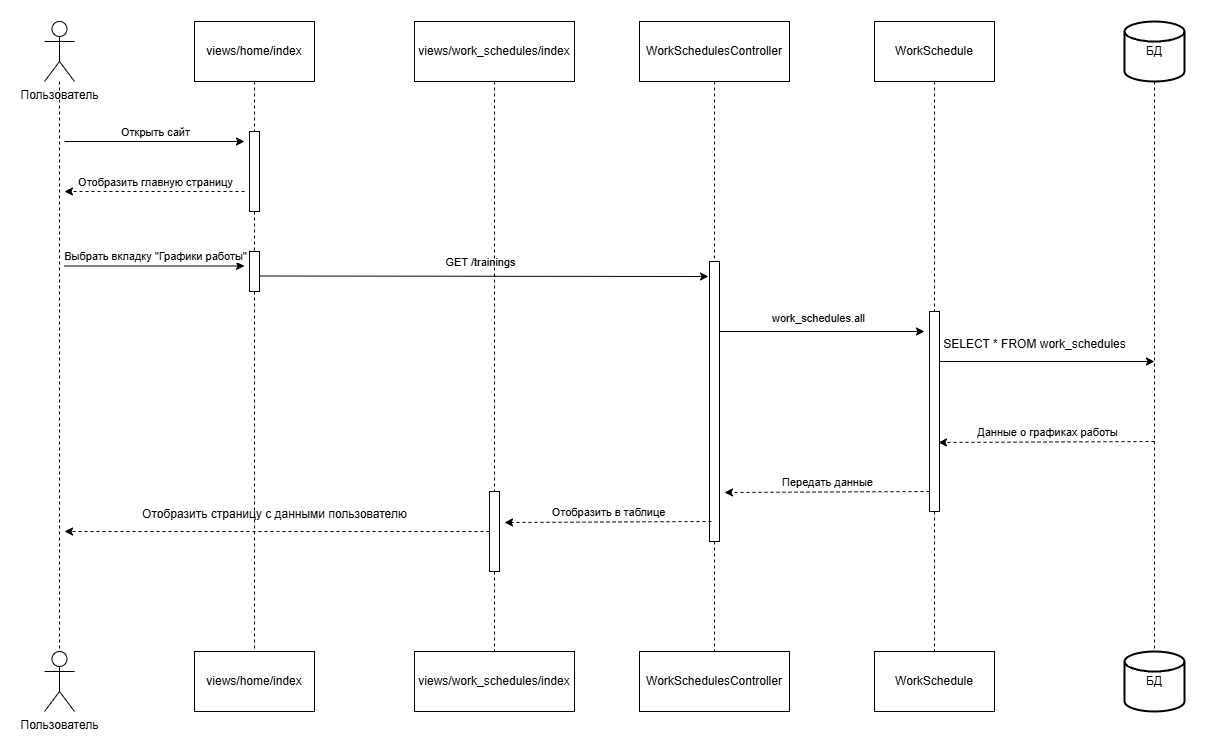

The diagram above was exported from draw.io. Its source (the exported page's mxGraphModel, read from the mxfile embedded in the PNG):
<mxGraphModel dx="1434" dy="780" grid="1" gridSize="10" guides="1" tooltips="1" connect="1" arrows="1" fold="1" page="1" pageScale="1" pageWidth="827" pageHeight="1169" math="0" shadow="0">
  <root>
    <mxCell id="0" />
    <mxCell id="1" parent="0" />
    <mxCell id="hyCBkII7PT5BY-3-G8Qy-1" value="Пользователь" style="shape=umlActor;verticalLabelPosition=bottom;verticalAlign=top;html=1;outlineConnect=0;" vertex="1" parent="1">
      <mxGeometry x="160" y="140" width="30" height="60" as="geometry" />
    </mxCell>
    <mxCell id="hyCBkII7PT5BY-3-G8Qy-2" value="Пользователь" style="shape=umlActor;verticalLabelPosition=bottom;verticalAlign=top;html=1;outlineConnect=0;" vertex="1" parent="1">
      <mxGeometry x="160" y="770" width="30" height="60" as="geometry" />
    </mxCell>
    <mxCell id="hyCBkII7PT5BY-3-G8Qy-4" style="edgeStyle=orthogonalEdgeStyle;rounded=0;orthogonalLoop=1;jettySize=auto;html=1;entryX=0.5;entryY=0;entryDx=0;entryDy=0;entryPerimeter=0;endArrow=none;startFill=0;dashed=1;" edge="1" parent="1" source="hyCBkII7PT5BY-3-G8Qy-1" target="hyCBkII7PT5BY-3-G8Qy-2">
      <mxGeometry relative="1" as="geometry" />
    </mxCell>
    <mxCell id="hyCBkII7PT5BY-3-G8Qy-8" style="edgeStyle=orthogonalEdgeStyle;rounded=0;orthogonalLoop=1;jettySize=auto;html=1;exitX=0.5;exitY=1;exitDx=0;exitDy=0;entryX=0.5;entryY=0;entryDx=0;entryDy=0;dashed=1;endArrow=none;startFill=0;" edge="1" parent="1" source="hyCBkII7PT5BY-3-G8Qy-15" target="hyCBkII7PT5BY-3-G8Qy-7">
      <mxGeometry relative="1" as="geometry" />
    </mxCell>
    <mxCell id="hyCBkII7PT5BY-3-G8Qy-6" value="views/home/index" style="rounded=0;whiteSpace=wrap;html=1;" vertex="1" parent="1">
      <mxGeometry x="310" y="140" width="120" height="60" as="geometry" />
    </mxCell>
    <mxCell id="hyCBkII7PT5BY-3-G8Qy-7" value="views/home/index" style="rounded=0;whiteSpace=wrap;html=1;" vertex="1" parent="1">
      <mxGeometry x="310" y="770" width="120" height="60" as="geometry" />
    </mxCell>
    <mxCell id="hyCBkII7PT5BY-3-G8Qy-10" value="" style="edgeStyle=orthogonalEdgeStyle;rounded=0;orthogonalLoop=1;jettySize=auto;html=1;exitX=0.5;exitY=1;exitDx=0;exitDy=0;entryX=0.5;entryY=0;entryDx=0;entryDy=0;dashed=1;endArrow=none;startFill=0;" edge="1" parent="1" source="hyCBkII7PT5BY-3-G8Qy-6" target="hyCBkII7PT5BY-3-G8Qy-9">
      <mxGeometry relative="1" as="geometry">
        <mxPoint x="370" y="200" as="sourcePoint" />
        <mxPoint x="370" y="770" as="targetPoint" />
      </mxGeometry>
    </mxCell>
    <mxCell id="hyCBkII7PT5BY-3-G8Qy-9" value="" style="rounded=0;whiteSpace=wrap;html=1;" vertex="1" parent="1">
      <mxGeometry x="365" y="250" width="10" height="80" as="geometry" />
    </mxCell>
    <mxCell id="hyCBkII7PT5BY-3-G8Qy-11" value="" style="endArrow=classic;html=1;rounded=0;" edge="1" parent="1">
      <mxGeometry width="50" height="50" relative="1" as="geometry">
        <mxPoint x="180" y="260" as="sourcePoint" />
        <mxPoint x="360" y="260" as="targetPoint" />
      </mxGeometry>
    </mxCell>
    <mxCell id="hyCBkII7PT5BY-3-G8Qy-12" value="Открыть сайт" style="edgeLabel;html=1;align=center;verticalAlign=middle;resizable=0;points=[];" vertex="1" connectable="0" parent="hyCBkII7PT5BY-3-G8Qy-11">
      <mxGeometry y="2" relative="1" as="geometry">
        <mxPoint y="-8" as="offset" />
      </mxGeometry>
    </mxCell>
    <mxCell id="hyCBkII7PT5BY-3-G8Qy-13" value="" style="endArrow=classic;html=1;rounded=0;dashed=1;" edge="1" parent="1">
      <mxGeometry width="50" height="50" relative="1" as="geometry">
        <mxPoint x="360" y="310" as="sourcePoint" />
        <mxPoint x="180" y="310" as="targetPoint" />
      </mxGeometry>
    </mxCell>
    <mxCell id="hyCBkII7PT5BY-3-G8Qy-14" value="Отобразить главную страницу" style="edgeLabel;html=1;align=center;verticalAlign=middle;resizable=0;points=[];" vertex="1" connectable="0" parent="hyCBkII7PT5BY-3-G8Qy-13">
      <mxGeometry y="2" relative="1" as="geometry">
        <mxPoint y="-12" as="offset" />
      </mxGeometry>
    </mxCell>
    <mxCell id="hyCBkII7PT5BY-3-G8Qy-16" value="" style="edgeStyle=orthogonalEdgeStyle;rounded=0;orthogonalLoop=1;jettySize=auto;html=1;exitX=0.5;exitY=1;exitDx=0;exitDy=0;entryX=0.5;entryY=0;entryDx=0;entryDy=0;dashed=1;endArrow=none;startFill=0;" edge="1" parent="1" source="hyCBkII7PT5BY-3-G8Qy-9" target="hyCBkII7PT5BY-3-G8Qy-15">
      <mxGeometry relative="1" as="geometry">
        <mxPoint x="370" y="330" as="sourcePoint" />
        <mxPoint x="370" y="770" as="targetPoint" />
      </mxGeometry>
    </mxCell>
    <mxCell id="hyCBkII7PT5BY-3-G8Qy-15" value="" style="rounded=0;whiteSpace=wrap;html=1;" vertex="1" parent="1">
      <mxGeometry x="365" y="370" width="10" height="40" as="geometry" />
    </mxCell>
    <mxCell id="hyCBkII7PT5BY-3-G8Qy-18" style="edgeStyle=orthogonalEdgeStyle;rounded=0;orthogonalLoop=1;jettySize=auto;html=1;exitX=0.5;exitY=1;exitDx=0;exitDy=0;entryX=0.5;entryY=0;entryDx=0;entryDy=0;dashed=1;endArrow=none;startFill=0;" edge="1" parent="1" target="hyCBkII7PT5BY-3-G8Qy-20" source="hyCBkII7PT5BY-3-G8Qy-25">
      <mxGeometry relative="1" as="geometry">
        <mxPoint x="830" y="400" as="sourcePoint" />
      </mxGeometry>
    </mxCell>
    <mxCell id="hyCBkII7PT5BY-3-G8Qy-19" value="WorkSchedulesController" style="rounded=0;whiteSpace=wrap;html=1;" vertex="1" parent="1">
      <mxGeometry x="755" y="140" width="150" height="60" as="geometry" />
    </mxCell>
    <mxCell id="hyCBkII7PT5BY-3-G8Qy-20" value="WorkSchedulesController" style="rounded=0;whiteSpace=wrap;html=1;" vertex="1" parent="1">
      <mxGeometry x="755" y="770" width="150" height="60" as="geometry" />
    </mxCell>
    <mxCell id="hyCBkII7PT5BY-3-G8Qy-21" value="" style="endArrow=classic;html=1;rounded=0;" edge="1" parent="1">
      <mxGeometry width="50" height="50" relative="1" as="geometry">
        <mxPoint x="180" y="384.5" as="sourcePoint" />
        <mxPoint x="360" y="384.5" as="targetPoint" />
      </mxGeometry>
    </mxCell>
    <mxCell id="hyCBkII7PT5BY-3-G8Qy-22" value="Выбрать вкладку &quot;Графики работы&quot;" style="edgeLabel;html=1;align=center;verticalAlign=middle;resizable=0;points=[];" vertex="1" connectable="0" parent="hyCBkII7PT5BY-3-G8Qy-21">
      <mxGeometry y="2" relative="1" as="geometry">
        <mxPoint y="-8" as="offset" />
      </mxGeometry>
    </mxCell>
    <mxCell id="hyCBkII7PT5BY-3-G8Qy-23" value="" style="endArrow=classic;html=1;rounded=0;" edge="1" parent="1">
      <mxGeometry width="50" height="50" relative="1" as="geometry">
        <mxPoint x="375" y="394.5" as="sourcePoint" />
        <mxPoint x="824" y="395" as="targetPoint" />
      </mxGeometry>
    </mxCell>
    <mxCell id="hyCBkII7PT5BY-3-G8Qy-24" value="GET /trainings" style="edgeLabel;html=1;align=center;verticalAlign=middle;resizable=0;points=[];" vertex="1" connectable="0" parent="hyCBkII7PT5BY-3-G8Qy-23">
      <mxGeometry y="2" relative="1" as="geometry">
        <mxPoint x="-5" y="-12" as="offset" />
      </mxGeometry>
    </mxCell>
    <mxCell id="hyCBkII7PT5BY-3-G8Qy-26" value="" style="edgeStyle=orthogonalEdgeStyle;rounded=0;orthogonalLoop=1;jettySize=auto;html=1;exitX=0.5;exitY=1;exitDx=0;exitDy=0;entryX=0.5;entryY=0;entryDx=0;entryDy=0;dashed=1;endArrow=none;startFill=0;" edge="1" parent="1" source="hyCBkII7PT5BY-3-G8Qy-19" target="hyCBkII7PT5BY-3-G8Qy-25">
      <mxGeometry relative="1" as="geometry">
        <mxPoint x="830" y="200" as="sourcePoint" />
        <mxPoint x="830" y="770" as="targetPoint" />
      </mxGeometry>
    </mxCell>
    <mxCell id="hyCBkII7PT5BY-3-G8Qy-25" value="" style="rounded=0;whiteSpace=wrap;html=1;" vertex="1" parent="1">
      <mxGeometry x="825" y="380" width="10" height="280" as="geometry" />
    </mxCell>
    <mxCell id="hyCBkII7PT5BY-3-G8Qy-29" style="edgeStyle=orthogonalEdgeStyle;rounded=0;orthogonalLoop=1;jettySize=auto;html=1;exitX=0.5;exitY=1;exitDx=0;exitDy=0;entryX=0.5;entryY=0;entryDx=0;entryDy=0;dashed=1;endArrow=none;startFill=0;" edge="1" parent="1" source="hyCBkII7PT5BY-3-G8Qy-30" target="hyCBkII7PT5BY-3-G8Qy-28">
      <mxGeometry relative="1" as="geometry" />
    </mxCell>
    <mxCell id="hyCBkII7PT5BY-3-G8Qy-27" value="WorkSchedule" style="rounded=0;whiteSpace=wrap;html=1;" vertex="1" parent="1">
      <mxGeometry x="990" y="140" width="120" height="60" as="geometry" />
    </mxCell>
    <mxCell id="hyCBkII7PT5BY-3-G8Qy-28" value="WorkSchedule" style="rounded=0;whiteSpace=wrap;html=1;" vertex="1" parent="1">
      <mxGeometry x="990" y="770" width="120" height="60" as="geometry" />
    </mxCell>
    <mxCell id="hyCBkII7PT5BY-3-G8Qy-31" value="" style="edgeStyle=orthogonalEdgeStyle;rounded=0;orthogonalLoop=1;jettySize=auto;html=1;exitX=0.5;exitY=1;exitDx=0;exitDy=0;entryX=0.5;entryY=0;entryDx=0;entryDy=0;dashed=1;endArrow=none;startFill=0;" edge="1" parent="1" source="hyCBkII7PT5BY-3-G8Qy-27" target="hyCBkII7PT5BY-3-G8Qy-30">
      <mxGeometry relative="1" as="geometry">
        <mxPoint x="1050" y="200" as="sourcePoint" />
        <mxPoint x="1050" y="770" as="targetPoint" />
      </mxGeometry>
    </mxCell>
    <mxCell id="hyCBkII7PT5BY-3-G8Qy-37" style="edgeStyle=orthogonalEdgeStyle;rounded=0;orthogonalLoop=1;jettySize=auto;html=1;exitX=1;exitY=0.25;exitDx=0;exitDy=0;" edge="1" parent="1" source="hyCBkII7PT5BY-3-G8Qy-30">
      <mxGeometry relative="1" as="geometry">
        <mxPoint x="1270" y="480" as="targetPoint" />
      </mxGeometry>
    </mxCell>
    <mxCell id="hyCBkII7PT5BY-3-G8Qy-30" value="" style="rounded=0;whiteSpace=wrap;html=1;" vertex="1" parent="1">
      <mxGeometry x="1045" y="430" width="10" height="200" as="geometry" />
    </mxCell>
    <mxCell id="hyCBkII7PT5BY-3-G8Qy-32" value="" style="endArrow=classic;html=1;rounded=0;" edge="1" parent="1">
      <mxGeometry width="50" height="50" relative="1" as="geometry">
        <mxPoint x="835" y="450" as="sourcePoint" />
        <mxPoint x="1040" y="450" as="targetPoint" />
      </mxGeometry>
    </mxCell>
    <mxCell id="hyCBkII7PT5BY-3-G8Qy-33" value="work_schedules.all" style="edgeLabel;html=1;align=center;verticalAlign=middle;resizable=0;points=[];" vertex="1" connectable="0" parent="hyCBkII7PT5BY-3-G8Qy-32">
      <mxGeometry y="2" relative="1" as="geometry">
        <mxPoint x="-5" y="-12" as="offset" />
      </mxGeometry>
    </mxCell>
    <mxCell id="hyCBkII7PT5BY-3-G8Qy-34" value="БД" style="strokeWidth=2;html=1;shape=mxgraph.flowchart.database;whiteSpace=wrap;" vertex="1" parent="1">
      <mxGeometry x="1240" y="140" width="60" height="60" as="geometry" />
    </mxCell>
    <mxCell id="hyCBkII7PT5BY-3-G8Qy-35" value="БД" style="strokeWidth=2;html=1;shape=mxgraph.flowchart.database;whiteSpace=wrap;" vertex="1" parent="1">
      <mxGeometry x="1240" y="770" width="60" height="60" as="geometry" />
    </mxCell>
    <mxCell id="hyCBkII7PT5BY-3-G8Qy-36" style="edgeStyle=orthogonalEdgeStyle;rounded=0;orthogonalLoop=1;jettySize=auto;html=1;exitX=0.5;exitY=1;exitDx=0;exitDy=0;exitPerimeter=0;entryX=0.5;entryY=0;entryDx=0;entryDy=0;entryPerimeter=0;endArrow=none;startFill=0;dashed=1;" edge="1" parent="1" source="hyCBkII7PT5BY-3-G8Qy-34" target="hyCBkII7PT5BY-3-G8Qy-35">
      <mxGeometry relative="1" as="geometry" />
    </mxCell>
    <mxCell id="hyCBkII7PT5BY-3-G8Qy-38" value="SELECT * FROM work_schedules" style="text;html=1;align=center;verticalAlign=middle;resizable=0;points=[];autosize=1;strokeColor=none;fillColor=none;" vertex="1" parent="1">
      <mxGeometry x="1045" y="448" width="210" height="30" as="geometry" />
    </mxCell>
    <mxCell id="hyCBkII7PT5BY-3-G8Qy-41" style="edgeStyle=orthogonalEdgeStyle;rounded=0;orthogonalLoop=1;jettySize=auto;html=1;exitX=0.5;exitY=1;exitDx=0;exitDy=0;entryX=0.5;entryY=0;entryDx=0;entryDy=0;dashed=1;endArrow=none;startFill=0;" edge="1" parent="1" source="hyCBkII7PT5BY-3-G8Qy-50">
      <mxGeometry relative="1" as="geometry">
        <mxPoint x="610" y="770" as="targetPoint" />
      </mxGeometry>
    </mxCell>
    <mxCell id="hyCBkII7PT5BY-3-G8Qy-39" value="views/work_schedules/index" style="rounded=0;whiteSpace=wrap;html=1;" vertex="1" parent="1">
      <mxGeometry x="530" y="140" width="160" height="60" as="geometry" />
    </mxCell>
    <mxCell id="hyCBkII7PT5BY-3-G8Qy-44" value="" style="endArrow=classic;html=1;rounded=0;dashed=1;entryX=0.9;entryY=0.655;entryDx=0;entryDy=0;entryPerimeter=0;" edge="1" parent="1" target="hyCBkII7PT5BY-3-G8Qy-30">
      <mxGeometry width="50" height="50" relative="1" as="geometry">
        <mxPoint x="1270" y="560" as="sourcePoint" />
        <mxPoint x="1090" y="560" as="targetPoint" />
      </mxGeometry>
    </mxCell>
    <mxCell id="hyCBkII7PT5BY-3-G8Qy-45" value="Данные о графиках работы" style="edgeLabel;html=1;align=center;verticalAlign=middle;resizable=0;points=[];" vertex="1" connectable="0" parent="hyCBkII7PT5BY-3-G8Qy-44">
      <mxGeometry y="2" relative="1" as="geometry">
        <mxPoint y="-12" as="offset" />
      </mxGeometry>
    </mxCell>
    <mxCell id="hyCBkII7PT5BY-3-G8Qy-46" value="" style="endArrow=classic;html=1;rounded=0;dashed=1;" edge="1" parent="1">
      <mxGeometry width="50" height="50" relative="1" as="geometry">
        <mxPoint x="1045" y="610" as="sourcePoint" />
        <mxPoint x="840" y="611" as="targetPoint" />
      </mxGeometry>
    </mxCell>
    <mxCell id="hyCBkII7PT5BY-3-G8Qy-47" value="Передать данные" style="edgeLabel;html=1;align=center;verticalAlign=middle;resizable=0;points=[];" vertex="1" connectable="0" parent="hyCBkII7PT5BY-3-G8Qy-46">
      <mxGeometry y="2" relative="1" as="geometry">
        <mxPoint y="-12" as="offset" />
      </mxGeometry>
    </mxCell>
    <mxCell id="hyCBkII7PT5BY-3-G8Qy-48" value="" style="endArrow=classic;html=1;rounded=0;dashed=1;" edge="1" parent="1">
      <mxGeometry width="50" height="50" relative="1" as="geometry">
        <mxPoint x="827" y="640" as="sourcePoint" />
        <mxPoint x="620" y="641" as="targetPoint" />
      </mxGeometry>
    </mxCell>
    <mxCell id="hyCBkII7PT5BY-3-G8Qy-49" value="Отобразить в таблице" style="edgeLabel;html=1;align=center;verticalAlign=middle;resizable=0;points=[];" vertex="1" connectable="0" parent="hyCBkII7PT5BY-3-G8Qy-48">
      <mxGeometry y="2" relative="1" as="geometry">
        <mxPoint y="-12" as="offset" />
      </mxGeometry>
    </mxCell>
    <mxCell id="hyCBkII7PT5BY-3-G8Qy-51" value="" style="edgeStyle=orthogonalEdgeStyle;rounded=0;orthogonalLoop=1;jettySize=auto;html=1;exitX=0.5;exitY=1;exitDx=0;exitDy=0;entryX=0.5;entryY=0;entryDx=0;entryDy=0;dashed=1;endArrow=none;startFill=0;" edge="1" parent="1" source="hyCBkII7PT5BY-3-G8Qy-39" target="hyCBkII7PT5BY-3-G8Qy-50">
      <mxGeometry relative="1" as="geometry">
        <mxPoint x="610" y="200" as="sourcePoint" />
        <mxPoint x="610" y="770" as="targetPoint" />
      </mxGeometry>
    </mxCell>
    <mxCell id="hyCBkII7PT5BY-3-G8Qy-52" style="edgeStyle=orthogonalEdgeStyle;rounded=0;orthogonalLoop=1;jettySize=auto;html=1;dashed=1;" edge="1" parent="1" source="hyCBkII7PT5BY-3-G8Qy-50">
      <mxGeometry relative="1" as="geometry">
        <mxPoint x="180" y="650" as="targetPoint" />
      </mxGeometry>
    </mxCell>
    <mxCell id="hyCBkII7PT5BY-3-G8Qy-50" value="" style="rounded=0;whiteSpace=wrap;html=1;" vertex="1" parent="1">
      <mxGeometry x="605" y="610" width="10" height="80" as="geometry" />
    </mxCell>
    <mxCell id="hyCBkII7PT5BY-3-G8Qy-53" value="Отобразить страницу с данными пользователю" style="text;html=1;align=center;verticalAlign=middle;resizable=0;points=[];autosize=1;strokeColor=none;fillColor=none;" vertex="1" parent="1">
      <mxGeometry x="245" y="618" width="290" height="30" as="geometry" />
    </mxCell>
    <mxCell id="hyCBkII7PT5BY-3-G8Qy-60" value="views/work_schedules/index" style="rounded=0;whiteSpace=wrap;html=1;" vertex="1" parent="1">
      <mxGeometry x="530" y="770" width="160" height="60" as="geometry" />
    </mxCell>
  </root>
</mxGraphModel>